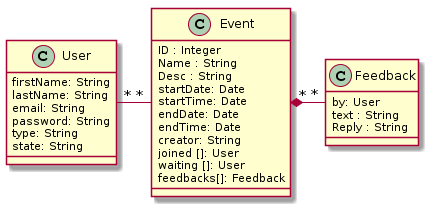

The diagram above was rendered by PlantUML. Its source (embedded in the PNG):
@startuml
class User {
    firstName: String
    lastName: String
    email: String
    password: String
    type: String
    state: String
}

class Event {
   ID : Integer
   Name : String
   Desc : String
   startDate: Date
   startTime: Date
   endDate: Date
   endTime: Date
   creator: String
   joined []: User
   waiting []: User
   feedbacks[]: Feedback
}

class Feedback {
   by: User
   text : String
   Reply : String
}

User "*" - "*" Event
Event "*" *- "*" Feedback
@enduml